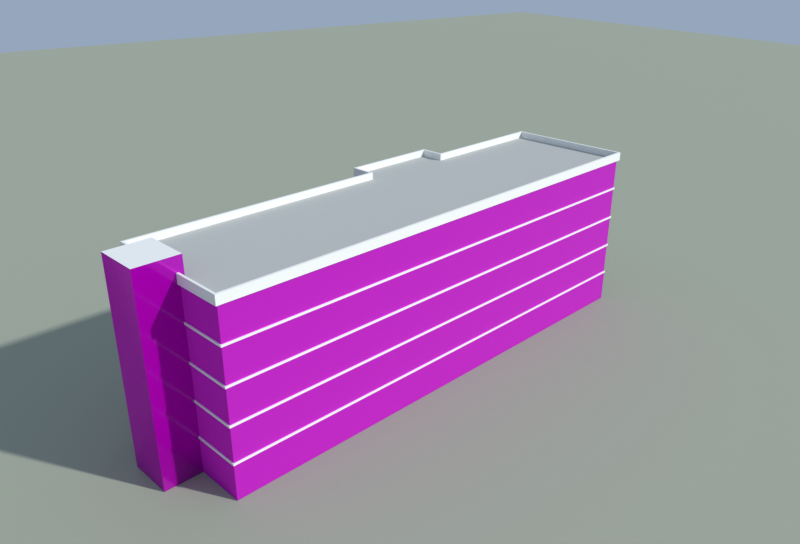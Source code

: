 # Source: qiminglou.blend  (saved by Blender 5.1.30; exported with 4.5.12 LTS)
import bpy
from mathutils import Matrix  # noqa: F401  (used for matrix-valued properties, if any)

bpy.ops.wm.read_factory_settings(use_empty=True)
scene = bpy.context.scene
scene.name = 'Scene'

# ---- collections
col_x = bpy.data.collections.new('启明楼'); scene.collection.children.link(col_x)
col_preview = bpy.data.collections.new('_preview'); scene.collection.children.link(col_preview)

# ---- images (referenced by path relative to the original .blend; pixels are not part of the script)
import os
ASSET_DIR = os.environ.get("B2B_ASSET_DIR", "")  # directory of the original .blend (textures are referenced by path, not embedded)
HERE = os.path.dirname(os.path.abspath(__file__))  # packed textures are extracted next to this script under _unpacked/

def load_image(name, relpath, width, height, colorspace="sRGB"):
    """Load a texture the original file referenced (path relative to the .blend, or extracted next to this script)."""
    p = next((c for c in (os.path.join(HERE, relpath), os.path.join(ASSET_DIR, relpath)) if relpath and os.path.exists(c)), "")
    if p:
        img = bpy.data.images.load(p, check_existing=True)
        img.name = name
    else:  # same state as the original file: an image datablock whose file is absent (Cycles renders it pink)
        img = bpy.data.images.new(name, width, height)
        img.source = "FILE"
        img.filepath = "//" + (relpath or name)
    img.colorspace_settings.name = colorspace
    return img
img_qx_facade_jpg = load_image('qx_facade.jpg', 'textures/qx_facade.jpg', 1024, 1024, 'sRGB')
img_qx_facade_n_jpg = load_image('qx_facade_n.jpg', 'textures/qx_facade_n.jpg', 1024, 1024, 'Non-Color')
img_brick_red_jpg = load_image('brick_red.jpg', 'textures/brick_red.jpg', 1024, 1024, 'sRGB')
img_brick_red_n_jpg = load_image('brick_red_n.jpg', 'textures/brick_red_n.jpg', 1024, 1024, 'Non-Color')
img_glass_blue_jpg = load_image('glass_blue.jpg', 'textures/glass_blue.jpg', 1024, 1024, 'sRGB')
img_glass_blue_n_jpg = load_image('glass_blue_n.jpg', 'textures/glass_blue_n.jpg', 1024, 1024, 'Non-Color')

# ---- materials (node trees are filled in below, after node groups)
mat_qx_wall = bpy.data.materials.new('qx_wall')
mat_qx_wall.use_backface_culling = True
mat_qx_wall.diffuse_color = (0.8796, 0.8714, 0.8308, 1.0)
mat_roof_flat = bpy.data.materials.new('roof_flat')
mat_roof_flat.use_backface_culling = True
mat_roof_flat.diffuse_color = (0.4851, 0.4969, 0.4735, 1.0)
mat_white = bpy.data.materials.new('white')
mat_white.use_backface_culling = True
mat_white.diffuse_color = (0.8879, 0.8879, 0.855, 1.0)
mat_brick_red = bpy.data.materials.new('brick_red')
mat_brick_red.use_backface_culling = True
mat_brick_red.diffuse_color = (0.3231, 0.1022, 0.04667, 1.0)
mat_glass_blue = bpy.data.materials.new('glass_blue')
mat_glass_blue.use_backface_culling = True
mat_glass_blue.diffuse_color = (0.1144, 0.2747, 0.5089, 1.0)
mat_ground = bpy.data.materials.new('ground')
mat_ground.use_backface_culling = True
mat_ground.diffuse_color = (0.3663, 0.3968, 0.305, 1.0)

# ---- material node trees
mat_qx_wall.use_nodes = True; mat_qx_wall.node_tree.nodes.clear()
_N = mat_qx_wall.node_tree.nodes; _L = mat_qx_wall.node_tree.links
n0 = _N.new('ShaderNodeBsdfPrincipled'); n0.name = 'Principled BSDF'; n0.location = (-200, 100)
n0.inputs[2].default_value = 0.8
n1 = _N.new('ShaderNodeOutputMaterial'); n1.name = 'Material Output'; n1.location = (200, 100)
n2 = _N.new('ShaderNodeTexImage'); n2.name = 'Image Texture'; n2.location = (-400, 200)
n2.image = img_qx_facade_jpg
n3 = _N.new('ShaderNodeTexImage'); n3.name = 'Image Texture.001'; n3.location = (0, 0)
n3.image = img_qx_facade_n_jpg
n4 = _N.new('ShaderNodeNormalMap'); n4.name = 'Normal Map'; n4.location = (0, 0)
_L.new(n0.outputs[0], n1.inputs[0])
_L.new(n2.outputs[0], n0.inputs[0])
_L.new(n3.outputs[0], n4.inputs[1])
_L.new(n4.outputs[0], n0.inputs[5])
n1.is_active_output = True
mat_roof_flat.use_nodes = True; mat_roof_flat.node_tree.nodes.clear()
_N = mat_roof_flat.node_tree.nodes; _L = mat_roof_flat.node_tree.links
n0 = _N.new('ShaderNodeBsdfPrincipled'); n0.name = 'Principled BSDF'; n0.location = (-200, 100)
n0.inputs[0].default_value = (0.4851, 0.4969, 0.4735, 1.0)
n0.inputs[2].default_value = 0.9
n1 = _N.new('ShaderNodeOutputMaterial'); n1.name = 'Material Output'; n1.location = (200, 100)
_L.new(n0.outputs[0], n1.inputs[0])
n1.is_active_output = True
mat_white.use_nodes = True; mat_white.node_tree.nodes.clear()
_N = mat_white.node_tree.nodes; _L = mat_white.node_tree.links
n0 = _N.new('ShaderNodeBsdfPrincipled'); n0.name = 'Principled BSDF'; n0.location = (-200, 100)
n0.inputs[0].default_value = (0.8879, 0.8879, 0.855, 1.0)
n0.inputs[2].default_value = 0.8
n1 = _N.new('ShaderNodeOutputMaterial'); n1.name = 'Material Output'; n1.location = (200, 100)
_L.new(n0.outputs[0], n1.inputs[0])
n1.is_active_output = True
mat_brick_red.use_nodes = True; mat_brick_red.node_tree.nodes.clear()
_N = mat_brick_red.node_tree.nodes; _L = mat_brick_red.node_tree.links
n0 = _N.new('ShaderNodeBsdfPrincipled'); n0.name = 'Principled BSDF'; n0.location = (-200, 100)
n0.inputs[2].default_value = 0.85
n1 = _N.new('ShaderNodeOutputMaterial'); n1.name = 'Material Output'; n1.location = (200, 100)
n2 = _N.new('ShaderNodeTexImage'); n2.name = 'Image Texture'; n2.location = (-400, 200)
n2.image = img_brick_red_jpg
n3 = _N.new('ShaderNodeTexImage'); n3.name = 'Image Texture.001'; n3.location = (0, 0)
n3.image = img_brick_red_n_jpg
n4 = _N.new('ShaderNodeNormalMap'); n4.name = 'Normal Map'; n4.location = (0, 0)
_L.new(n0.outputs[0], n1.inputs[0])
_L.new(n2.outputs[0], n0.inputs[0])
_L.new(n3.outputs[0], n4.inputs[1])
_L.new(n4.outputs[0], n0.inputs[5])
n1.is_active_output = True
mat_glass_blue.use_nodes = True; mat_glass_blue.node_tree.nodes.clear()
_N = mat_glass_blue.node_tree.nodes; _L = mat_glass_blue.node_tree.links
n0 = _N.new('ShaderNodeBsdfPrincipled'); n0.name = 'Principled BSDF'; n0.location = (-200, 100)
n0.inputs[1].default_value = 0.3
n0.inputs[2].default_value = 0.2
n1 = _N.new('ShaderNodeOutputMaterial'); n1.name = 'Material Output'; n1.location = (200, 100)
n2 = _N.new('ShaderNodeTexImage'); n2.name = 'Image Texture'; n2.location = (-400, 200)
n2.image = img_glass_blue_jpg
n3 = _N.new('ShaderNodeTexImage'); n3.name = 'Image Texture.001'; n3.location = (0, 0)
n3.image = img_glass_blue_n_jpg
n4 = _N.new('ShaderNodeNormalMap'); n4.name = 'Normal Map'; n4.location = (0, 0)
_L.new(n0.outputs[0], n1.inputs[0])
_L.new(n2.outputs[0], n0.inputs[0])
_L.new(n3.outputs[0], n4.inputs[1])
_L.new(n4.outputs[0], n0.inputs[5])
n1.is_active_output = True
mat_ground.use_nodes = True; mat_ground.node_tree.nodes.clear()
_N = mat_ground.node_tree.nodes; _L = mat_ground.node_tree.links
n0 = _N.new('ShaderNodeBsdfPrincipled'); n0.name = 'Principled BSDF'; n0.location = (-200, 100)
n0.inputs[0].default_value = (0.3663, 0.3968, 0.305, 1.0)
n0.inputs[2].default_value = 1.0
n1 = _N.new('ShaderNodeOutputMaterial'); n1.name = 'Material Output'; n1.location = (200, 100)
_L.new(n0.outputs[0], n1.inputs[0])
n1.is_active_output = True

# ---- world
world_sky = bpy.data.worlds.new('sky'); scene.world = world_sky
world_sky.use_nodes = True; world_sky.node_tree.nodes.clear()
_N = world_sky.node_tree.nodes; _L = world_sky.node_tree.links
n0 = _N.new('ShaderNodeBackground'); n0.name = 'Background'; n0.location = (-200, 100)
n0.inputs[0].default_value = (0.55, 0.7, 0.92, 1.0)
n0.inputs[1].default_value = 0.55
n1 = _N.new('ShaderNodeOutputWorld'); n1.name = 'World Output'; n1.location = (200, 100)
_L.new(n0.outputs[0], n1.inputs[0])
n1.is_active_output = True

# ---- cameras
cam_cam = bpy.data.cameras.new('cam')
cam_cam.clip_end = 858.7
cam_cam.lens = 35.0

# ---- lights
light_sun = bpy.data.lights.new('sun', 'SUN')
light_sun.angle = 0.03491
light_sun.energy = 3.0

# ---- meshes
me_x = bpy.data.meshes.new('启明楼')
me_x.from_pydata([(-29.81, 2.288, 0.0), (-27.32, -12.42, 0.0), (-27.32, -12.42, 19.2), (-29.81, 2.288, 19.2), (29.51, -2.932, 0.0), (29.51, -2.932, 19.2), (27.04, 11.69, 0.0), (27.04, 11.69, 19.2), (11.03, 9.008, 0.0), (11.03, 9.008, 19.2), (10.56, 11.8, 0.0), (10.56, 11.8, 19.2), (-0.5641, 9.928, 0.0), (-0.5641, 9.928, 19.2), (-0.1041, 7.248, 0.0), (-0.1041, 7.248, 19.2), (-29.93, 2.37, 3.73), (-27.41, -12.54, 3.73), (-27.41, -12.54, 3.95), (-29.93, 2.37, 3.95), (29.62, -3.014, 3.73), (29.62, -3.014, 3.95), (27.12, 11.8, 3.73), (27.12, 11.8, 3.95), (11.11, 9.123, 3.73), (11.11, 9.123, 3.95), (10.64, 11.91, 3.73), (10.64, 11.91, 3.95), (-0.6796, 10.01, 3.73), (-0.6796, 10.01, 3.95), (-0.2196, 7.33, 3.73), (-0.2196, 7.33, 3.95), (-27.32, -12.42, 3.95), (-29.81, 2.288, 3.95), (29.51, -2.932, 3.95), (27.04, 11.69, 3.95), (11.03, 9.008, 3.95), (10.56, 11.8, 3.95), (-0.5641, 9.928, 3.95), (-0.1041, 7.248, 3.95), (-29.81, 2.288, 3.73), (-27.32, -12.42, 3.73), (29.51, -2.932, 3.73), (27.04, 11.69, 3.73), (11.03, 9.008, 3.73), (10.56, 11.8, 3.73), (-0.5641, 9.928, 3.73), (-0.1041, 7.248, 3.73), (-29.93, 2.37, 7.57), (-27.41, -12.54, 7.57), (-27.41, -12.54, 7.79), (-29.93, 2.37, 7.79), (29.62, -3.014, 7.57), (29.62, -3.014, 7.79), (27.12, 11.8, 7.57), (27.12, 11.8, 7.79), (11.11, 9.123, 7.57), (11.11, 9.123, 7.79), (10.64, 11.91, 7.57), (10.64, 11.91, 7.79), (-0.6796, 10.01, 7.57), (-0.6796, 10.01, 7.79), (-0.2196, 7.33, 7.57), (-0.2196, 7.33, 7.79), (-27.32, -12.42, 7.79), (-29.81, 2.288, 7.79), (29.51, -2.932, 7.79), (27.04, 11.69, 7.79), (11.03, 9.008, 7.79), (10.56, 11.8, 7.79), (-0.5641, 9.928, 7.79), (-0.1041, 7.248, 7.79), (-29.81, 2.288, 7.57), (-27.32, -12.42, 7.57), (29.51, -2.932, 7.57), (27.04, 11.69, 7.57), (11.03, 9.008, 7.57), (10.56, 11.8, 7.57), (-0.5641, 9.928, 7.57), (-0.1041, 7.248, 7.57), (-29.93, 2.37, 11.41), (-27.41, -12.54, 11.41), (-27.41, -12.54, 11.63), (-29.93, 2.37, 11.63), (29.62, -3.014, 11.41), (29.62, -3.014, 11.63), (27.12, 11.8, 11.41), (27.12, 11.8, 11.63), (11.11, 9.123, 11.41), (11.11, 9.123, 11.63), (10.64, 11.91, 11.41), (10.64, 11.91, 11.63), (-0.6796, 10.01, 11.41), (-0.6796, 10.01, 11.63), (-0.2196, 7.33, 11.41), (-0.2196, 7.33, 11.63), (-27.32, -12.42, 11.63), (-29.81, 2.288, 11.63), (29.51, -2.932, 11.63), (27.04, 11.69, 11.63), (11.03, 9.008, 11.63), (10.56, 11.8, 11.63), (-0.5641, 9.928, 11.63), (-0.1041, 7.248, 11.63), (-29.81, 2.288, 11.41), (-27.32, -12.42, 11.41), (29.51, -2.932, 11.41), (27.04, 11.69, 11.41), (11.03, 9.008, 11.41), (10.56, 11.8, 11.41), (-0.5641, 9.928, 11.41), (-0.1041, 7.248, 11.41), (-29.93, 2.37, 15.25), (-27.41, -12.54, 15.25), (-27.41, -12.54, 15.47), (-29.93, 2.37, 15.47), (29.62, -3.014, 15.25), (29.62, -3.014, 15.47), (27.12, 11.8, 15.25), (27.12, 11.8, 15.47), (11.11, 9.123, 15.25), (11.11, 9.123, 15.47), (10.64, 11.91, 15.25), (10.64, 11.91, 15.47), (-0.6796, 10.01, 15.25), (-0.6796, 10.01, 15.47), (-0.2196, 7.33, 15.25), (-0.2196, 7.33, 15.47), (-27.32, -12.42, 15.47), (-29.81, 2.288, 15.47), (29.51, -2.932, 15.47), (27.04, 11.69, 15.47), (11.03, 9.008, 15.47), (10.56, 11.8, 15.47), (-0.5641, 9.928, 15.47), (-0.1041, 7.248, 15.47), (-29.81, 2.288, 15.25), (-27.32, -12.42, 15.25), (29.51, -2.932, 15.25), (27.04, 11.69, 15.25), (11.03, 9.008, 15.25), (10.56, 11.8, 15.25), (-0.5641, 9.928, 15.25), (-0.1041, 7.248, 15.25), (-30.1, 2.494, 19.0), (-27.53, -12.71, 19.0), (-27.53, -12.71, 20.0), (-30.1, 2.494, 20.0), (-27.32, -12.42, 19.01), (-29.81, 2.288, 19.01), (-29.81, 2.288, 20.0), (-27.32, -12.42, 20.0), (29.79, -3.137, 19.0), (29.79, -3.137, 20.0), (29.51, -2.932, 19.01), (29.51, -2.932, 20.0), (27.24, 11.98, 19.0), (27.24, 11.98, 20.0), (27.04, 11.69, 19.01), (27.04, 11.69, 20.0), (11.23, 9.296, 19.0), (11.23, 9.296, 20.0), (11.03, 9.008, 19.01), (11.03, 9.008, 20.0), (10.76, 12.09, 19.0), (10.76, 12.09, 20.0), (10.56, 11.8, 19.01), (10.56, 11.8, 20.0), (-0.8529, 10.13, 19.0), (-0.8529, 10.13, 20.0), (-0.5641, 9.928, 19.01), (-0.5641, 9.928, 20.0), (-0.393, 7.454, 19.0), (-0.393, 7.454, 20.0), (-0.1041, 7.248, 19.01), (-0.1041, 7.248, 20.0), (-29.87, 2.329, 0.0), (-27.37, -12.48, 0.0), (-27.37, -12.48, 3.8), (-29.87, 2.329, 3.8), (29.56, -2.973, 0.0), (29.56, -2.973, 3.8), (27.08, 11.75, 0.0), (27.08, 11.75, 3.8), (11.07, 9.066, 0.0), (11.07, 9.066, 3.8), (10.6, 11.86, 0.0), (10.6, 11.86, 3.8), (-0.6219, 9.969, 0.0), (-0.6219, 9.969, 3.8), (-0.1619, 7.289, 0.0), (-0.1619, 7.289, 3.8), (-28.57, -2.037, 0.0), (-33.01, -2.788, 0.0), (-33.01, -2.788, 21.5), (-28.57, -2.037, 21.5), (-32.18, -7.718, 0.0), (-32.18, -7.718, 21.5), (-27.74, -6.967, 0.0), (-27.74, -6.967, 21.5)], [], [(0, 1, 2, 3), (1, 4, 5, 2), (4, 6, 7, 5), (6, 8, 9, 7), (8, 10, 11, 9), (10, 12, 13, 11), (12, 14, 15, 13), (14, 0, 3, 15), (3, 2, 5, 7, 9, 11, 13, 15), (16, 17, 18, 19), (17, 20, 21, 18), (20, 22, 23, 21), (22, 24, 25, 23), (24, 26, 27, 25), (26, 28, 29, 27), (28, 30, 31, 29), (30, 16, 19, 31), (19, 18, 32, 33), (18, 21, 34, 32), (21, 23, 35, 34), (23, 25, 36, 35), (25, 27, 37, 36), (27, 29, 38, 37), (29, 31, 39, 38), (31, 19, 33, 39), (16, 40, 41, 17), (17, 41, 42, 20), (20, 42, 43, 22), (22, 43, 44, 24), (24, 44, 45, 26), (26, 45, 46, 28), (28, 46, 47, 30), (30, 47, 40, 16), (48, 49, 50, 51), (49, 52, 53, 50), (52, 54, 55, 53), (54, 56, 57, 55), (56, 58, 59, 57), (58, 60, 61, 59), (60, 62, 63, 61), (62, 48, 51, 63), (51, 50, 64, 65), (50, 53, 66, 64), (53, 55, 67, 66), (55, 57, 68, 67), (57, 59, 69, 68), (59, 61, 70, 69), (61, 63, 71, 70), (63, 51, 65, 71), (48, 72, 73, 49), (49, 73, 74, 52), (52, 74, 75, 54), (54, 75, 76, 56), (56, 76, 77, 58), (58, 77, 78, 60), (60, 78, 79, 62), (62, 79, 72, 48), (80, 81, 82, 83), (81, 84, 85, 82), (84, 86, 87, 85), (86, 88, 89, 87), (88, 90, 91, 89), (90, 92, 93, 91), (92, 94, 95, 93), (94, 80, 83, 95), (83, 82, 96, 97), (82, 85, 98, 96), (85, 87, 99, 98), (87, 89, 100, 99), (89, 91, 101, 100), (91, 93, 102, 101), (93, 95, 103, 102), (95, 83, 97, 103), (80, 104, 105, 81), (81, 105, 106, 84), (84, 106, 107, 86), (86, 107, 108, 88), (88, 108, 109, 90), (90, 109, 110, 92), (92, 110, 111, 94), (94, 111, 104, 80), (112, 113, 114, 115), (113, 116, 117, 114), (116, 118, 119, 117), (118, 120, 121, 119), (120, 122, 123, 121), (122, 124, 125, 123), (124, 126, 127, 125), (126, 112, 115, 127), (115, 114, 128, 129), (114, 117, 130, 128), (117, 119, 131, 130), (119, 121, 132, 131), (121, 123, 133, 132), (123, 125, 134, 133), (125, 127, 135, 134), (127, 115, 129, 135), (112, 136, 137, 113), (113, 137, 138, 116), (116, 138, 139, 118), (118, 139, 140, 120), (120, 140, 141, 122), (122, 141, 142, 124), (124, 142, 143, 126), (126, 143, 136, 112), (144, 145, 146, 147), (148, 149, 150, 151), (145, 152, 153, 146), (154, 148, 151, 155), (152, 156, 157, 153), (158, 154, 155, 159), (156, 160, 161, 157), (162, 158, 159, 163), (160, 164, 165, 161), (166, 162, 163, 167), (164, 168, 169, 165), (170, 166, 167, 171), (168, 172, 173, 169), (174, 170, 171, 175), (172, 144, 147, 173), (149, 174, 175, 150), (147, 146, 151, 150), (146, 153, 155, 151), (153, 157, 159, 155), (157, 161, 163, 159), (161, 165, 167, 163), (165, 169, 171, 167), (169, 173, 175, 171), (173, 147, 150, 175), (176, 177, 178, 179), (177, 180, 181, 178), (180, 182, 183, 181), (182, 184, 185, 183), (184, 186, 187, 185), (186, 188, 189, 187), (188, 190, 191, 189), (190, 176, 179, 191), (192, 193, 194, 195), (193, 196, 197, 194), (196, 198, 199, 197), (198, 192, 195, 199), (195, 194, 197, 199)])
me_x.polygons.foreach_set('material_index', [0, 0, 0, 0, 0, 0, 0, 0, 1, 2, 2, 2, 2, 2, 2, 2, 2, 2, 2, 2, 2, 2, 2, 2, 2, 2, 2, 2, 2, 2, 2, 2, 2, 2, 2, 2, 2, 2, 2, 2, 2, 2, 2, 2, 2, 2, 2, 2, 2, 2, 2, 2, 2, 2, 2, 2, 2, 2, 2, 2, 2, 2, 2, 2, 2, 2, 2, 2, 2, 2, 2, 2, 2, 2, 2, 2, 2, 2, 2, 2, 2, 2, 2, 2, 2, 2, 2, 2, 2, 2, 2, 2, 2, 2, 2, 2, 2, 2, 2, 2, 2, 2, 2, 2, 2, 2, 2, 2, 2, 2, 2, 2, 2, 2, 2, 2, 2, 2, 2, 2, 2, 2, 2, 2, 2, 2, 2, 2, 2, 3, 3, 3, 3, 3, 3, 3, 3, 4, 4, 4, 4, 2])
_uv = me_x.uv_layers.new(name='UVMap')
_uv.uv.foreach_set('vector', [0.0, 0.0, 4.0, 0.0, 4.0, 5.0, 0.0, 5.0, 0.0, 0.0, 17.0, 0.0, 17.0, 5.0, 0.0, 5.0, 0.0, 0.0, 4.0, 0.0, 4.0, 5.0, 0.0, 5.0, 0.0, 0.0, 5.0, 0.0, 5.0, 5.0, 0.0, 5.0, 0.0, 0.0, 1.0, 0.0, 1.0, 5.0, 0.0, 5.0, 0.0, 0.0, 3.0, 0.0, 3.0, 5.0, 0.0, 5.0, 0.0, 0.0, 1.0, 0.0, 1.0, 5.0, 0.0, 5.0, 0.0, 0.0, 9.0, 0.0, 9.0, 5.0, 0.0, 5.0, 90.5, 143.2, 91.12, 139.5, 105.3, 141.9, 104.7, 145.6, 100.7, 144.9, 100.6, 145.6, 97.81, 145.1, 97.93, 144.5, 0.0, 3.73, 4.0, 3.73, 4.0, 3.95, 0.0, 3.95, 0.0, 3.73, 14.0, 3.73, 14.0, 3.95, 0.0, 3.95, 0.0, 3.73, 4.0, 3.73, 4.0, 3.95, 0.0, 3.95, 0.0, 3.73, 4.0, 3.73, 4.0, 3.95, 0.0, 3.95, 0.0, 3.73, 1.0, 3.73, 1.0, 3.95, 0.0, 3.95, 0.0, 3.73, 3.0, 3.73, 3.0, 3.95, 0.0, 3.95, 0.0, 3.73, 1.0, 3.73, 1.0, 3.95, 0.0, 3.95, 0.0, 3.73, 8.0, 3.73, 8.0, 3.95, 0.0, 3.95, 0.0, 0.0, 7.56, 0.0, 7.51, 0.05, 0.05011, 0.05, 0.0, 0.0, 28.91, 0.0, 28.86, 0.05, 0.04989, 0.05, 0.0, 0.0, 7.514, 0.0, 7.464, 0.05, 0.0501, 0.05, 0.0, 0.0, 8.116, 2.22e-16, 8.166, 0.05, 0.04992, 0.05, 0.0, 0.0, 1.415, 0.0, 1.365, 0.05, -0.04995, 0.05, 0.0, 0.0, 5.738, 0.0, 5.688, 0.05, 0.04999, 0.05, 0.0, 0.0, 1.36, 0.0, 1.41, 0.05, 0.05017, 0.05, 0.0, 0.0, 15.06, 4.441e-16, 15.01, 0.05, -0.05023, 0.05, 0.0, 0.0, 0.0, 0.0, 0.0, 0.0, 0.0, 0.0, 0.0, 0.0, 0.0, 0.0, 0.0, 0.0, 0.0, 0.0, 0.0, 0.0, 0.0, 0.0, 0.0, 0.0, 0.0, 0.0, 0.0, 0.0, 0.0, 0.0, 0.0, 0.0, 0.0, 0.0, 0.0, 0.0, 0.0, 0.0, 0.0, 0.0, 0.0, 0.0, 0.0, 0.0, 0.0, 0.0, 0.0, 0.0, 0.0, 0.0, 0.0, 0.0, 0.0, 0.0, 0.0, 0.0, 0.0, 0.0, 0.0, 0.0, 0.0, 0.0, 0.0, 0.0, 0.0, 0.0, 0.0, 7.57, 4.0, 7.57, 4.0, 7.79, 0.0, 7.79, 0.0, 7.57, 14.0, 7.57, 14.0, 7.79, 0.0, 7.79, 0.0, 7.57, 4.0, 7.57, 4.0, 7.79, 0.0, 7.79, 0.0, 7.57, 4.0, 7.57, 4.0, 7.79, 0.0, 7.79, 0.0, 7.57, 1.0, 7.57, 1.0, 7.79, 0.0, 7.79, 0.0, 7.57, 3.0, 7.57, 3.0, 7.79, 0.0, 7.79, 0.0, 7.57, 1.0, 7.57, 1.0, 7.79, 0.0, 7.79, 0.0, 7.57, 8.0, 7.57, 8.0, 7.79, 0.0, 7.79, 0.0, 0.0, 7.56, 0.0, 7.51, 0.05, 0.05011, 0.05, 0.0, 0.0, 28.91, 0.0, 28.86, 0.05, 0.04989, 0.05, 0.0, 0.0, 7.514, 0.0, 7.464, 0.05, 0.0501, 0.05, 0.0, 0.0, 8.116, 2.22e-16, 8.166, 0.05, 0.04992, 0.05, 0.0, 0.0, 1.415, 0.0, 1.365, 0.05, -0.04995, 0.05, 0.0, 0.0, 5.738, 0.0, 5.688, 0.05, 0.04999, 0.05, 0.0, 0.0, 1.36, 0.0, 1.41, 0.05, 0.05017, 0.05, 0.0, 0.0, 15.06, 4.441e-16, 15.01, 0.05, -0.05023, 0.05, 0.0, 0.0, 0.0, 0.0, 0.0, 0.0, 0.0, 0.0, 0.0, 0.0, 0.0, 0.0, 0.0, 0.0, 0.0, 0.0, 0.0, 0.0, 0.0, 0.0, 0.0, 0.0, 0.0, 0.0, 0.0, 0.0, 0.0, 0.0, 0.0, 0.0, 0.0, 0.0, 0.0, 0.0, 0.0, 0.0, 0.0, 0.0, 0.0, 0.0, 0.0, 0.0, 0.0, 0.0, 0.0, 0.0, 0.0, 0.0, 0.0, 0.0, 0.0, 0.0, 0.0, 0.0, 0.0, 0.0, 0.0, 0.0, 0.0, 0.0, 0.0, 0.0, 0.0, 0.0, 0.0, 11.41, 4.0, 11.41, 4.0, 11.63, 0.0, 11.63, 0.0, 11.41, 14.0, 11.41, 14.0, 11.63, 0.0, 11.63, 0.0, 11.41, 4.0, 11.41, 4.0, 11.63, 0.0, 11.63, 0.0, 11.41, 4.0, 11.41, 4.0, 11.63, 0.0, 11.63, 0.0, 11.41, 1.0, 11.41, 1.0, 11.63, 0.0, 11.63, 0.0, 11.41, 3.0, 11.41, 3.0, 11.63, 0.0, 11.63, 0.0, 11.41, 1.0, 11.41, 1.0, 11.63, 0.0, 11.63, 0.0, 11.41, 8.0, 11.41, 8.0, 11.63, 0.0, 11.63, 0.0, 0.0, 7.56, 0.0, 7.51, 0.05, 0.05011, 0.05, 0.0, 0.0, 28.91, 0.0, 28.86, 0.05, 0.04989, 0.05, 0.0, 0.0, 7.514, 0.0, 7.464, 0.05, 0.0501, 0.05, 0.0, 0.0, 8.116, 2.22e-16, 8.166, 0.05, 0.04992, 0.05, 0.0, 0.0, 1.415, 0.0, 1.365, 0.05, -0.04995, 0.05, 0.0, 0.0, 5.738, 0.0, 5.688, 0.05, 0.04999, 0.05, 0.0, 0.0, 1.36, 0.0, 1.41, 0.05, 0.05017, 0.05, 0.0, 0.0, 15.06, 4.441e-16, 15.01, 0.05, -0.05023, 0.05, 0.0, 0.0, 0.0, 0.0, 0.0, 0.0, 0.0, 0.0, 0.0, 0.0, 0.0, 0.0, 0.0, 0.0, 0.0, 0.0, 0.0, 0.0, 0.0, 0.0, 0.0, 0.0, 0.0, 0.0, 0.0, 0.0, 0.0, 0.0, 0.0, 0.0, 0.0, 0.0, 0.0, 0.0, 0.0, 0.0, 0.0, 0.0, 0.0, 0.0, 0.0, 0.0, 0.0, 0.0, 0.0, 0.0, 0.0, 0.0, 0.0, 0.0, 0.0, 0.0, 0.0, 0.0, 0.0, 0.0, 0.0, 0.0, 0.0, 0.0, 0.0, 0.0, 0.0, 0.0, 0.0, 15.25, 4.0, 15.25, 4.0, 15.47, 0.0, 15.47, 0.0, 15.25, 14.0, 15.25, 14.0, 15.47, 0.0, 15.47, 0.0, 15.25, 4.0, 15.25, 4.0, 15.47, 0.0, 15.47, 0.0, 15.25, 4.0, 15.25, 4.0, 15.47, 0.0, 15.47, 0.0, 15.25, 1.0, 15.25, 1.0, 15.47, 0.0, 15.47, 0.0, 15.25, 3.0, 15.25, 3.0, 15.47, 0.0, 15.47, 0.0, 15.25, 1.0, 15.25, 1.0, 15.47, 0.0, 15.47, 0.0, 15.25, 8.0, 15.25, 8.0, 15.47, 0.0, 15.47, 0.0, 0.0, 7.56, 0.0, 7.51, 0.05, 0.05011, 0.05, 0.0, 0.0, 28.91, 0.0, 28.86, 0.05, 0.04989, 0.05, 0.0, 0.0, 7.514, 0.0, 7.464, 0.05, 0.0501, 0.05, 0.0, 0.0, 8.116, 2.22e-16, 8.166, 0.05, 0.04992, 0.05, 0.0, 0.0, 1.415, 0.0, 1.365, 0.05, -0.04995, 0.05, 0.0, 0.0, 5.738, 0.0, 5.688, 0.05, 0.04999, 0.05, 0.0, 0.0, 1.36, 0.0, 1.41, 0.05, 0.05017, 0.05, 0.0, 0.0, 15.06, 4.441e-16, 15.01, 0.05, -0.05023, 0.05, 0.0, 0.0, 0.0, 0.0, 0.0, 0.0, 0.0, 0.0, 0.0, 0.0, 0.0, 0.0, 0.0, 0.0, 0.0, 0.0, 0.0, 0.0, 0.0, 0.0, 0.0, 0.0, 0.0, 0.0, 0.0, 0.0, 0.0, 0.0, 0.0, 0.0, 0.0, 0.0, 0.0, 0.0, 0.0, 0.0, 0.0, 0.0, 0.0, 0.0, 0.0, 0.0, 0.0, 0.0, 0.0, 0.0, 0.0, 0.0, 0.0, 0.0, 0.0, 0.0, 0.0, 0.0, 0.0, 0.0, 0.0, 0.0, 0.0, 0.0, 0.0, 0.0, 0.0, 0.0, 0.0, 4.75, 4.0, 4.75, 4.0, 5.0, 0.0, 5.0, 0.0, 4.753, 4.0, 4.753, 4.0, 5.0, 0.0, 5.0, 0.0, 4.75, 15.0, 4.75, 15.0, 5.0, 0.0, 5.0, 0.0, 4.753, 14.0, 4.753, 14.0, 5.0, 0.0, 5.0, 0.0, 4.75, 4.0, 4.75, 4.0, 5.0, 0.0, 5.0, 0.0, 4.753, 4.0, 4.753, 4.0, 5.0, 0.0, 5.0, 0.0, 4.75, 4.0, 4.75, 4.0, 5.0, 0.0, 5.0, 0.0, 4.753, 4.0, 4.753, 4.0, 5.0, 0.0, 5.0, 0.0, 4.75, 1.0, 4.75, 1.0, 5.0, 0.0, 5.0, 0.0, 4.753, 1.0, 4.753, 1.0, 5.0, 0.0, 5.0, 0.0, 4.75, 3.0, 4.75, 3.0, 5.0, 0.0, 5.0, 0.0, 4.753, 3.0, 4.753, 3.0, 5.0, 0.0, 5.0, 0.0, 4.75, 1.0, 4.75, 1.0, 5.0, 0.0, 5.0, 0.0, 4.753, 1.0, 4.753, 1.0, 5.0, 0.0, 5.0, 0.0, 4.75, 8.0, 4.75, 8.0, 5.0, 0.0, 5.0, 0.0, 4.753, 8.0, 4.753, 8.0, 5.0, 0.0, 5.0, 0.0, 0.0, 7.71, 2.22e-16, 7.585, 0.125, 0.1253, 0.125, 0.0, 0.0, 29.06, 8.882e-16, 28.93, 0.125, 0.1247, 0.125, 0.0, 0.0, 7.664, 0.0, 7.539, 0.125, 0.1252, 0.125, 0.0, 0.0, 8.116, 0.0, 8.241, 0.125, 0.1248, 0.125, 0.0, 0.0, 1.415, 2.776e-17, 1.29, 0.125, -0.1249, 0.125, 0.0, 0.0, 5.888, 1.11e-16, 5.763, 0.125, 0.125, 0.125, 0.0, 0.0, 1.359, 0.0, 1.485, 0.125, 0.1254, 0.125, 0.0, 0.0, 15.06, 0.0, 14.94, 0.125, -0.1256, 0.125, 0.0, 0.0, 7.51, 0.0, 7.51, 1.9, 0.0, 1.9, 0.0, 0.0, 28.86, 0.0, 28.86, 1.9, 0.0, 1.9, 0.0, 0.0, 7.464, 0.0, 7.464, 1.9, 0.0, 1.9, 0.0, 0.0, 8.116, 0.0, 8.116, 1.9, 0.0, 1.9, 0.0, 0.0, 1.415, 0.0, 1.415, 1.9, 0.0, 1.9, 0.0, 0.0, 5.688, 0.0, 5.688, 1.9, 0.0, 1.9, 0.0, 0.0, 1.36, 0.0, 1.36, 1.9, 0.0, 1.9, 0.0, 0.0, 15.06, 0.0, 15.06, 1.9, 0.0, 1.9, 0.0, 0.0, 2.0, 0.0, 2.0, 6.324, 0.0, 6.324, 0.0, 0.0, 2.0, 0.0, 2.0, 6.324, 0.0, 6.324, 0.0, 0.0, 2.0, 0.0, 2.0, 6.324, 0.0, 6.324, 0.0, 0.0, 2.0, 0.0, 2.0, 6.324, 0.0, 6.324, 90.81, 142.1, 89.7, 142.0, 89.91, 140.7, 91.02, 140.9])
me_x.materials.append(mat_qx_wall)
me_x.materials.append(mat_roof_flat)
me_x.materials.append(mat_white)
me_x.materials.append(mat_brick_red)
me_x.materials.append(mat_glass_blue)
me_x.update()
me_ground = bpy.data.meshes.new('ground')
me_ground.from_pydata([(-283.5, -283.5, -0.02), (283.5, -283.5, -0.02), (283.5, 283.5, -0.02), (-283.5, 283.5, -0.02)], [], [(0, 1, 2, 3)])
me_ground.materials.append(mat_ground)
me_ground.update()

# ---- objects
ob_x = bpy.data.objects.new('启明楼', me_x)
ob_ground = bpy.data.objects.new('ground', me_ground)
ob_sun = bpy.data.objects.new('sun', light_sun)
ob_cam = bpy.data.objects.new('cam', cam_cam)

# ---- transforms, parenting, visibility, modifiers, constraints
ob_x.location = (0.0, 0.0, 0.0)
ob_ground.location = (0.0, 0.0, 0.0)
ob_sun.location = (0.0, 0.0, 0.0)
ob_sun.rotation_euler = (0.9979, -2.345e-08, 0.6327)
ob_cam.location = (-46.6, -64.57, 45.68)
ob_cam.rotation_euler = (1.152, -2.46e-08, -0.6109)

# ---- collection membership
col_x.objects.link(ob_x)
col_preview.objects.link(ob_ground)
col_preview.objects.link(ob_sun)
col_preview.objects.link(ob_cam)

# ---- scene / render settings (as saved in the file)
scene.camera = ob_cam
scene.frame_start = 1; scene.frame_end = 250; scene.frame_set(1)
scene.render.engine = 'BLENDER_EEVEE_NEXT'
scene.render.image_settings.file_format = 'JPEG'
scene.render.image_settings.color_mode = 'RGB'
scene.render.image_settings.quality = 88
scene.render.resolution_x = 1000
scene.render.resolution_y = 680
scene.render.bake_bias = 0.0
scene.render.bake_samples = 0
scene.cycles.sampling_pattern = 'TABULATED_SOBOL'
scene.eevee.taa_render_samples = 32
scene.eevee.use_volume_custom_range = False
scene.view_settings.view_transform = 'Standard'
bpy.context.view_layer.update()
